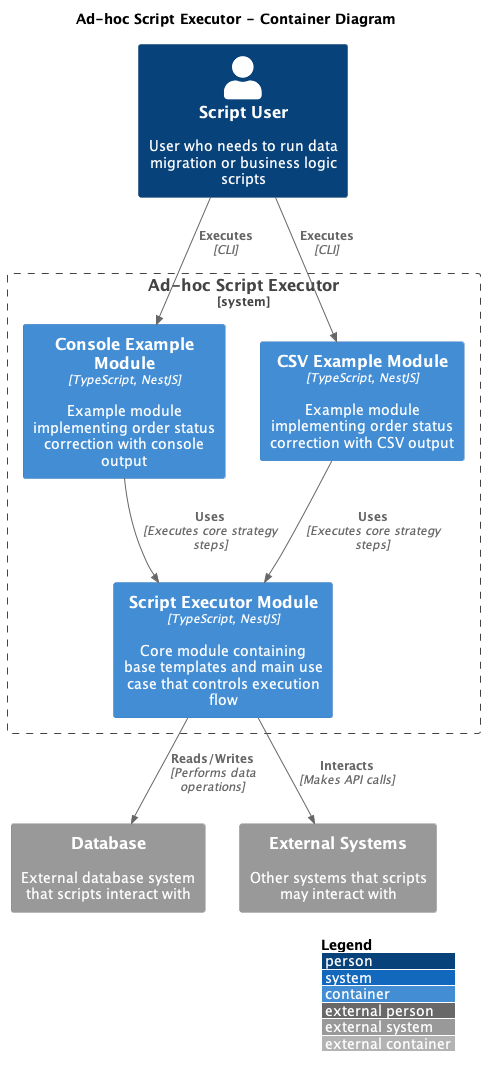

The diagram above was rendered by PlantUML. Its source (embedded in the PNG):
@startuml C4_Container

!include https://raw.githubusercontent.com/plantuml-stdlib/C4-PlantUML/master/C4_Container.puml

title "Ad-hoc Script Executor - Container Diagram"

Person(user, "Script User", "User who needs to run data migration or business logic scripts")

System_Boundary(scriptExecutor, "Ad-hoc Script Executor") {
    Container(scriptExecutorModule, "Script Executor Module", "TypeScript, NestJS", "Core module containing base templates and main use case that controls execution flow")
    
    Container(consoleExample, "Console Example Module", "TypeScript, NestJS", "Example module implementing order status correction with console output")
    
    Container(csvExample, "CSV Example Module", "TypeScript, NestJS", "Example module implementing order status correction with CSV output")
}

System_Ext(database, "Database", "External database system that scripts interact with")
System_Ext(externalSystems, "External Systems", "Other systems that scripts may interact with")

Rel(user, consoleExample, "Executes", "CLI")
Rel(user, csvExample, "Executes", "CLI")

Rel(consoleExample, scriptExecutorModule, "Uses", "Executes core strategy steps")
Rel(csvExample, scriptExecutorModule, "Uses", "Executes core strategy steps")

Rel(scriptExecutorModule, database, "Reads/Writes", "Performs data operations")
Rel(scriptExecutorModule, externalSystems, "Interacts", "Makes API calls")

LAYOUT_WITH_LEGEND()

@enduml